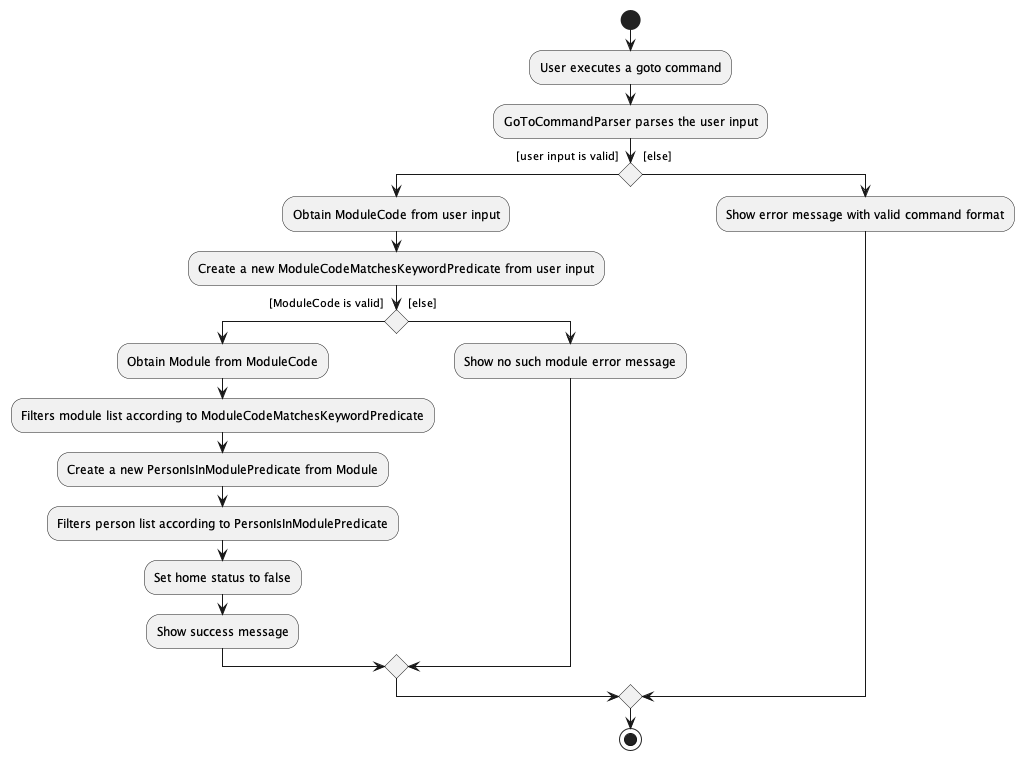

The diagram above was rendered by PlantUML. Its source (embedded in the PNG):
@startuml
start
:User executes a goto command;

'Since the beta syntax does not support placing the condition outside the
'diamond we place it as the true branch instead.

:GoToCommandParser parses the user input;

if () then ([user input is valid]
)
:Obtain ModuleCode from user input;
:Create a new ModuleCodeMatchesKeywordPredicate from user input;
    if () then ([ModuleCode is valid]
    )
    :Obtain Module from ModuleCode;
    :Filters module list according to ModuleCodeMatchesKeywordPredicate;
    :Create a new PersonIsInModulePredicate from Module;
    :Filters person list according to PersonIsInModulePredicate;
    :Set home status to false;
    :Show success message;
    else ([else]
    )
    :Show no such module error message;
    endif
else ([else]
)
:Show error message with valid command format;
endif
stop
@enduml